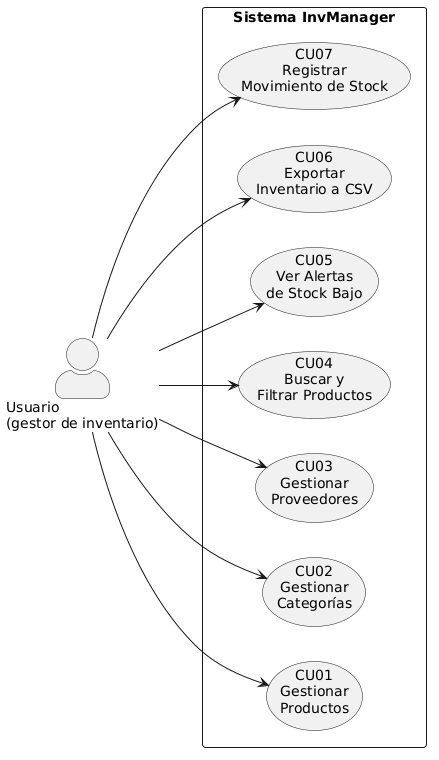

The diagram above was rendered by PlantUML. Its source (embedded in the PNG):
@startuml
left to right direction
skinparam backgroundColor white
skinparam shadowing false
skinparam actorStyle awesome
skinparam packageStyle rectangle

actor "Usuario\n(gestor de inventario)" as Usuario

rectangle "Sistema InvManager" {
  usecase "CU01\nGestionar\nProductos" as CU01
  usecase "CU02\nGestionar\nCategorías" as CU02
  usecase "CU03\nGestionar\nProveedores" as CU03
  usecase "CU04\nBuscar y\nFiltrar Productos" as CU04
  usecase "CU05\nVer Alertas\nde Stock Bajo" as CU05
  usecase "CU06\nExportar\nInventario a CSV" as CU06
  usecase "CU07\nRegistrar\nMovimiento de Stock" as CU07
}

Usuario --> CU01
Usuario --> CU02
Usuario --> CU03
Usuario --> CU04
Usuario --> CU05
Usuario --> CU06
Usuario --> CU07
@enduml